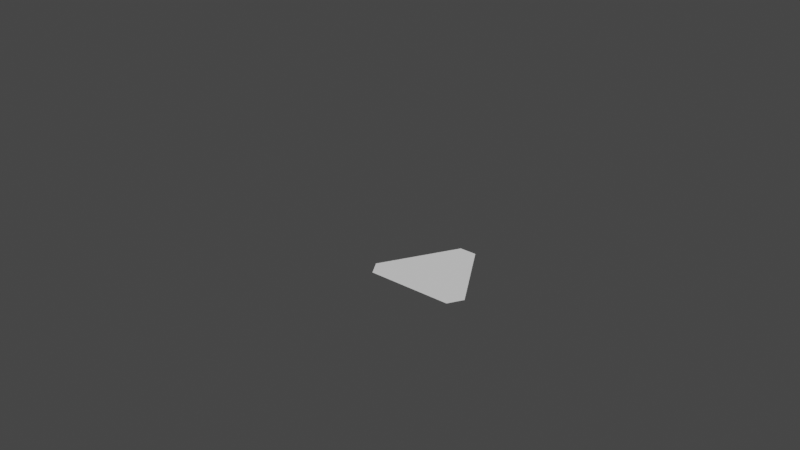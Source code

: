 # Source: new.blend  (saved by Blender 3.3.6; exported with 4.5.12 LTS)
import bpy
from mathutils import Matrix  # noqa: F401  (used for matrix-valued properties, if any)

bpy.ops.wm.read_factory_settings(use_empty=True)
scene = bpy.context.scene
scene.name = 'Scene'

# ---- collections
col_collection = bpy.data.collections.new('Collection'); scene.collection.children.link(col_collection)

# ---- world
world_world = bpy.data.worlds.new('World'); scene.world = world_world
world_world.use_nodes = True; world_world.node_tree.nodes.clear()
_N = world_world.node_tree.nodes; _L = world_world.node_tree.links
n0 = _N.new('ShaderNodeOutputWorld'); n0.name = 'World Output'; n0.location = (300, 300)
n1 = _N.new('ShaderNodeBackground'); n1.name = 'Background'; n1.location = (10, 300)
n1.inputs[0].default_value = (0.05088, 0.05088, 0.05088, 1.0)
_L.new(n1.outputs[0], n0.inputs[0])
n0.is_active_output = True
world_world.color = (0.05088, 0.05088, 0.05088)
world_world.use_sun_shadow = False
world_world.sun_shadow_jitter_overblur = 0.0

# ---- meshes
me_mycurve_001 = bpy.data.meshes.new('myCurve.001')
me_mycurve_001.from_pydata([(41.29, -6.325, 0.0), (41.28, -6.31, 0.0), (41.31, -6.362, 0.0), (41.3, -6.349, 0.0), (41.3, -6.332, 0.0), (41.33, -6.388, 0.0), (41.32, -6.371, 0.0), (41.71, -6.123, 0.0), (41.09, -5.982, 0.0), (41.11, -6.008, 0.0), (41.1, -5.991, 0.0), (41.13, -6.046, 0.0), (41.12, -6.03, 0.0), (41.12, -6.012, 0.0), (41.15, -6.084, 0.0), (41.14, -6.07, 0.0), (41.14, -6.052, 0.0), (41.16, -6.109, 0.0), (41.16, -6.091, 0.0), (41.19, -6.147, 0.0), (41.18, -6.131, 0.0), (41.18, -6.112, 0.0), (41.21, -6.186, 0.0), (41.2, -6.17, 0.0), (41.2, -6.152, 0.0), (41.23, -6.224, 0.0), (41.22, -6.21, 0.0), (41.22, -6.192, 0.0), (41.25, -6.249, 0.0), (41.24, -6.231, 0.0), (41.27, -6.287, 0.0), (41.26, -6.271, 0.0), (41.26, -6.252, 0.0), (41.28, -6.292, 0.0), (41.07, -5.945, 0.0), (41.07, -5.937, 0.0), (41.08, -5.969, 0.0), (41.08, -5.951, 0.0), (41.08, -5.932, 0.0), (41.08, -5.914, 0.0), (41.09, -5.9, 0.0), (41.1, -5.875, 0.0), (41.1, -5.893, 0.0), (41.11, -5.862, 0.0), (41.12, -5.853, 0.0), (41.13, -5.836, 0.0), (41.14, -5.832, 0.0), (41.14, -5.814, 0.0), (41.15, -5.799, 0.0), (41.16, -5.792, 0.0), (41.16, -5.774, 0.0), (41.17, -5.761, 0.0), (41.18, -5.753, 0.0), (41.18, -5.735, 0.0), (41.2, -5.732, 0.0), (41.21, -5.697, 0.0), (41.2, -5.713, 0.0), (41.22, -5.692, 0.0), (41.22, -5.674, 0.0), (41.23, -5.658, 0.0), (41.24, -5.653, 0.0), (41.24, -5.634, 0.0), (41.25, -5.62, 0.0), (41.26, -5.613, 0.0), (41.26, -5.595, 0.0), (41.28, -5.592, 0.0), (41.28, -5.573, 0.0), (41.29, -5.557, 0.0), (41.3, -5.552, 0.0), (41.3, -5.534, 0.0), (41.31, -5.519, 0.0), (41.32, -5.513, 0.0), (41.32, -5.495, 0.0), (41.33, -5.482, 0.0), (41.35, -6.427, 0.0), (41.34, -6.41, 0.0), (41.34, -6.392, 0.0), (41.37, -6.465, 0.0), (41.36, -6.45, 0.0), (41.36, -6.432, 0.0), (41.38, -6.49, 0.0), (41.38, -6.471, 0.0), (41.4, -6.526, 0.0), (41.4, -6.511, 0.0), (41.4, -6.492, 0.0), (41.42, -6.527, 0.0), (41.61, -6.527, 0.0), (41.65, -6.527, 0.0), (41.34, -5.473, 0.0), (41.35, -5.456, 0.0), (41.36, -5.452, 0.0), (41.36, -5.434, 0.0), (41.37, -5.418, 0.0), (41.38, -5.412, 0.0), (41.38, -5.394, 0.0), (41.39, -5.38, 0.0), (41.4, -5.355, 0.0), (41.4, -5.373, 0.0), (41.41, -5.342, 0.0), (41.82, -5.267, 0.0), (41.42, -5.333, 0.0), (41.43, -5.317, 0.0), (41.44, -5.312, 0.0), (41.45, -5.279, 0.0), (41.44, -5.294, 0.0), (41.46, -5.272, 0.0), (41.46, -5.254, 0.0), (41.47, -5.24, 0.0), (41.48, -5.233, 0.0), (41.48, -5.215, 0.0), (41.5, -5.212, 0.0), (41.5, -5.193, 0.0), (41.51, -5.177, 0.0), (41.52, -5.172, 0.0), (41.52, -5.154, 0.0), (41.53, -5.138, 0.0), (41.54, -5.133, 0.0), (41.55, -5.1, 0.0), (41.54, -5.114, 0.0), (41.56, -5.093, 0.0), (41.56, -5.076, 0.0), (41.58, -5.072, 0.0), (41.58, -5.054, 0.0), (41.59, -5.037, 0.0), (41.6, -5.032, 0.0), (41.61, -5.0, 0.0), (41.6, -5.014, 0.0), (41.62, -4.993, 0.0), (41.62, -4.975, 0.0), (41.63, -4.962, 0.0), (41.64, -4.953, 0.0), (41.65, -4.936, 0.0), (41.71, -6.527, 0.0), (41.76, -6.527, 0.0), (41.86, -6.527, 0.0), (41.95, -6.527, 0.0), (41.66, -4.932, 0.0), (41.66, -4.914, 0.0), (41.67, -4.898, 0.0), (41.68, -4.892, 0.0), (41.68, -4.874, 0.0), (41.69, -4.86, 0.0), (41.7, -4.853, 0.0), (41.7, -4.835, 0.0), (41.72, -4.813, 0.0), (41.73, -4.797, 0.0), (41.72, -4.832, 0.0), (41.74, -4.792, 0.0), (41.74, -4.774, 0.0), (41.75, -4.759, 0.0), (41.76, -4.752, 0.0), (41.76, -4.734, 0.0), (41.77, -4.72, 0.0), (41.91, -4.71, 0.0), (41.78, -4.713, 0.0), (41.78, -4.695, 0.0), (41.8, -4.692, 0.0), (41.8, -4.673, 0.0), (41.81, -4.657, 0.0), (41.82, -4.652, 0.0), (41.82, -4.634, 0.0), (41.83, -4.618, 0.0), (41.84, -4.613, 0.0), (41.84, -4.594, 0.0), (41.85, -4.582, 0.0), (41.87, -4.556, 0.0), (41.86, -4.573, 0.0), (41.88, -4.552, 0.0), (41.88, -4.534, 0.0), (41.89, -4.518, 0.0), (41.9, -4.512, 0.0), (41.9, -4.494, 0.0), (41.91, -4.48, 0.0), (41.92, -4.473, 0.0), (41.92, -4.455, 0.0), (41.93, -4.442, 0.0), (41.94, -4.433, 0.0), (41.95, -4.416, 0.0), (41.96, -4.412, 0.0), (41.96, -4.394, 0.0), (41.97, -4.378, 0.0), (42.02, -6.527, 0.0), (42.1, -6.527, 0.0), (42.2, -6.527, 0.0), (42.25, -6.527, 0.0), (42.34, -6.527, 0.0), (42.19, -4.559, 0.0), (41.98, -4.372, 0.0), (41.98, -4.354, 0.0), (41.99, -4.341, 0.0), (42.0, -4.333, 0.0), (42.0, -4.315, 0.0), (42.02, -4.312, 0.0), (42.02, -4.293, 0.0), (42.03, -4.277, 0.0), (42.04, -4.272, 0.0), (42.04, -4.254, 0.0), (42.05, -4.239, 0.0), (42.06, -4.214, 0.0), (42.07, -4.2, 0.0), (42.06, -4.233, 0.0), (42.08, -4.175, 0.0), (42.08, -4.193, 0.0), (42.1, -4.172, 0.0), (42.1, -4.153, 0.0), (42.11, -4.137, 0.0), (42.12, -4.132, 0.0), (42.12, -4.114, 0.0), (42.13, -4.099, 0.0), (42.14, -4.093, 0.0), (42.14, -4.074, 0.0), (42.3, -4.021, 0.0), (42.16, -4.053, 0.0), (42.17, -4.036, 0.0), (42.18, -4.032, 0.0), (42.18, -4.014, 0.0), (42.19, -3.998, 0.0), (42.2, -3.992, 0.0), (42.2, -3.974, 0.0), (42.21, -3.96, 0.0), (42.22, -3.953, 0.0), (42.22, -3.935, 0.0), (42.23, -3.922, 0.0), (42.25, -3.896, 0.0), (42.24, -3.913, 0.0), (42.26, -3.892, 0.0), (42.26, -3.874, 0.0), (42.27, -3.859, 0.0), (42.28, -3.852, 0.0), (42.29, -3.821, 0.0), (42.43, -6.527, 0.0), (42.51, -6.527, 0.0), (42.57, -6.527, 0.0), (42.5, -5.294, 0.0), (42.28, -3.834, 0.0), (42.3, -3.813, 0.0), (42.3, -3.795, 0.0), (42.32, -3.792, 0.0), (42.32, -3.773, 0.0), (42.33, -3.757, 0.0), (42.34, -3.752, 0.0), (42.47, -3.726, 0.0), (42.34, -3.734, 0.0), (42.35, -3.718, 0.0), (42.36, -3.713, 0.0), (42.36, -3.694, 0.0), (42.37, -3.68, 0.0), (42.38, -3.673, 0.0), (42.38, -3.655, 0.0), (42.4, -3.652, 0.0), (42.4, -3.633, 0.0), (42.41, -3.617, 0.0), (42.42, -3.612, 0.0), (42.42, -3.594, 0.0), (42.43, -3.579, 0.0), (42.44, -3.573, 0.0), (42.44, -3.555, 0.0), (42.45, -3.542, 0.0), (42.46, -3.533, 0.0), (42.47, -3.516, 0.0), (42.48, -3.494, 0.0), (42.48, -3.512, 0.0), (42.49, -3.478, 0.0), (42.5, -3.472, 0.0), (42.5, -3.454, 0.0), (42.51, -3.44, 0.0), (42.52, -3.433, 0.0), (42.52, -3.415, 0.0), (42.53, -3.402, 0.0), (42.54, -3.393, 0.0), (42.55, -3.377, 0.0), (42.56, -3.372, 0.0), (42.56, -3.354, 0.0), (42.57, -3.339, 0.0), (42.58, -3.332, 0.0), (42.59, -3.3, 0.0), (42.58, -3.314, 0.0), (42.6, -3.293, 0.0), (42.6, -3.275, 0.0), (42.63, -6.527, 0.0), (42.72, -6.527, 0.0), (42.79, -6.527, 0.0), (42.87, -6.527, 0.0), (42.94, -6.527, 0.0), (42.89, -5.272, 0.0), (43.11, -3.449, 0.0), (42.62, -3.272, 0.0), (42.62, -3.253, 0.0), (42.63, -3.237, 0.0), (42.64, -3.232, 0.0), (42.64, -3.214, 0.0), (42.65, -3.198, 0.0), (42.66, -3.193, 0.0), (42.66, -3.174, 0.0), (42.67, -3.16, 0.0), (42.68, -3.153, 0.0), (42.69, -3.136, 0.0), (42.7, -3.132, 0.0), (42.7, -3.114, 0.0), (42.71, -3.097, 0.0), (42.72, -3.092, 0.0), (42.72, -3.074, 0.0), (42.73, -3.06, 0.0), (42.74, -3.053, 0.0), (42.75, -3.022, 0.0), (42.74, -3.035, 0.0), (42.76, -3.013, 0.0), (42.77, -2.996, 0.0), (42.78, -2.994, 0.0), (43.01, -6.527, 0.0), (43.11, -6.435, 0.0), (43.08, -6.527, 0.0), (43.14, -6.527, 0.0), (43.22, -6.527, 0.0), (44.0, -6.171, 0.0), (43.11, -5.671, 0.0), (43.12, -4.169, 0.0), (43.31, -6.527, 0.0), (43.37, -6.527, 0.0), (43.45, -6.527, 0.0), (43.51, -6.527, 0.0), (43.6, -6.527, 0.0), (43.3, -5.296, 0.0), (43.97, -4.358, 0.0), (43.63, -3.433, 0.0), (43.52, -3.113, 0.0), (43.56, -3.192, 0.0), (43.54, -3.152, 0.0), (43.53, -3.134, 0.0), (43.53, -3.119, 0.0), (43.56, -3.173, 0.0), (43.55, -3.157, 0.0), (43.44, -2.994, 0.0), (43.46, -3.012, 0.0), (43.48, -3.052, 0.0), (43.45, -2.995, 0.0), (43.48, -3.034, 0.0), (43.47, -3.018, 0.0), (43.5, -3.073, 0.0), (43.49, -3.056, 0.0), (43.51, -3.095, 0.0), (43.51, -3.082, 0.0), (43.7, -6.527, 0.0), (43.77, -6.527, 0.0), (43.85, -6.527, 0.0), (43.77, -3.709, 0.0), (43.91, -3.794, 0.0), (43.7, -3.414, 0.0), (43.76, -3.532, 0.0), (43.7, -3.432, 0.0), (43.72, -3.453, 0.0), (43.71, -3.436, 0.0), (43.74, -3.493, 0.0), (43.73, -3.475, 0.0), (43.73, -3.462, 0.0), (43.75, -3.514, 0.0), (43.75, -3.5, 0.0), (43.8, -3.593, 0.0), (43.78, -3.572, 0.0), (43.78, -3.554, 0.0), (43.77, -3.538, 0.0), (43.79, -3.576, 0.0), (43.82, -3.633, 0.0), (43.81, -3.614, 0.0), (43.84, -3.672, 0.0), (43.83, -3.654, 0.0), (43.83, -3.639, 0.0), (43.86, -3.712, 0.0), (43.86, -3.693, 0.0), (43.85, -3.677, 0.0), (43.88, -3.733, 0.0), (43.87, -3.715, 0.0), (43.59, -3.234, 0.0), (43.58, -3.213, 0.0), (43.57, -3.195, 0.0), (43.61, -3.274, 0.0), (43.6, -3.253, 0.0), (43.59, -3.22, 0.0), (43.64, -3.332, 0.0), (43.62, -3.292, 0.0), (43.61, -3.258, 0.0), (43.64, -3.313, 0.0), (43.63, -3.297, 0.0), (43.66, -3.353, 0.0), (43.65, -3.335, 0.0), (43.68, -3.392, 0.0), (43.67, -3.374, 0.0), (43.67, -3.361, 0.0), (43.69, -3.399, 0.0), (43.92, -6.527, 0.0), (44.0, -6.527, 0.0), (44.12, -6.527, 0.0), (44.22, -6.527, 0.0), (44.02, -5.283, 0.0), (44.26, -4.393, 0.0), (44.08, -4.092, 0.0), (44.12, -4.153, 0.0), (44.11, -4.134, 0.0), (44.1, -4.113, 0.0), (44.08, -4.074, 0.0), (44.09, -4.096, 0.0), (44.11, -4.122, 0.0), (44.16, -4.232, 0.0), (44.14, -4.192, 0.0), (44.13, -4.174, 0.0), (44.13, -4.158, 0.0), (44.16, -4.213, 0.0), (44.15, -4.197, 0.0), (44.18, -4.253, 0.0), (44.17, -4.235, 0.0), (44.22, -4.314, 0.0), (44.2, -4.292, 0.0), (44.19, -4.274, 0.0), (44.19, -4.26, 0.0), (43.91, -3.779, 0.0), (43.9, -3.772, 0.0), (43.89, -3.754, 0.0), (43.92, -3.812, 0.0), (43.94, -3.852, 0.0), (43.94, -3.833, 0.0), (43.93, -3.817, 0.0), (43.96, -3.873, 0.0), (43.95, -3.855, 0.0), (43.99, -3.918, 0.0), (43.98, -3.912, 0.0), (43.97, -3.894, 0.0), (43.97, -3.881, 0.0), (44.03, -3.995, 0.0), (44.0, -3.952, 0.0), (44.0, -3.934, 0.0), (44.02, -3.973, 0.0), (44.01, -3.956, 0.0), (44.06, -4.052, 0.0), (44.04, -4.013, 0.0), (44.03, -3.982, 0.0), (44.05, -4.034, 0.0), (44.05, -4.02, 0.0), (44.07, -4.058, 0.0), (43.89, -3.74, 0.0), (44.27, -6.527, 0.0), (44.31, -6.527, 0.0), (44.39, -6.527, 0.0), (44.47, -6.527, 0.0), (44.53, -6.527, 0.0), (44.9, -5.869, 0.0), (44.62, -5.359, 0.0), (44.39, -4.861, 0.0), (44.6, -4.992, 0.0), (44.44, -4.712, 0.0), (44.46, -4.752, 0.0), (44.46, -4.733, 0.0), (44.45, -4.717, 0.0), (44.49, -4.794, 0.0), (44.48, -4.773, 0.0), (44.47, -4.755, 0.0), (44.52, -4.852, 0.0), (44.51, -4.819, 0.0), (44.5, -4.812, 0.0), (44.49, -4.78, 0.0), (44.52, -4.834, 0.0), (44.27, -4.414, 0.0), (44.3, -4.472, 0.0), (44.29, -4.438, 0.0), (44.28, -4.432, 0.0), (44.27, -4.4, 0.0), (44.3, -4.454, 0.0), (44.34, -4.533, 0.0), (44.32, -4.493, 0.0), (44.31, -4.476, 0.0), (44.38, -4.594, 0.0), (44.33, -4.515, 0.0), (44.36, -4.572, 0.0), (44.35, -4.554, 0.0), (44.35, -4.54, 0.0), (44.38, -4.612, 0.0), (44.37, -4.577, 0.0), (44.41, -4.654, 0.0), (44.4, -4.633, 0.0), (44.39, -4.616, 0.0), (44.42, -4.673, 0.0), (44.41, -4.64, 0.0), (44.43, -4.694, 0.0), (44.43, -4.678, 0.0), (44.22, -4.332, 0.0), (44.21, -4.299, 0.0), (44.24, -4.372, 0.0), (44.24, -4.353, 0.0), (44.23, -4.337, 0.0), (44.25, -4.375, 0.0), (44.61, -6.527, 0.0), (44.8, -6.527, 0.0), (44.82, -6.512, 0.0), (44.81, -6.526, 0.0), (44.84, -6.49, 0.0), (44.83, -6.506, 0.0), (44.84, -6.472, 0.0), (44.86, -6.451, 0.0), (44.86, -5.433, 0.0), (44.82, -5.372, 0.0), (44.82, -5.354, 0.0), (44.85, -5.415, 0.0), (44.84, -5.393, 0.0), (44.83, -5.376, 0.0), (44.62, -5.013, 0.0), (44.64, -5.053, 0.0), (44.63, -5.035, 0.0), (44.7, -5.153, 0.0), (44.68, -5.132, 0.0), (44.66, -5.092, 0.0), (44.65, -5.074, 0.0), (44.65, -5.059, 0.0), (44.68, -5.113, 0.0), (44.67, -5.097, 0.0), (44.69, -5.135, 0.0), (44.74, -5.232, 0.0), (44.72, -5.193, 0.0), (44.71, -5.174, 0.0), (44.71, -5.16, 0.0), (44.76, -5.272, 0.0), (44.75, -5.237, 0.0), (44.73, -5.214, 0.0), (44.73, -5.198, 0.0), (44.76, -5.253, 0.0), (44.78, -5.293, 0.0), (44.77, -5.275, 0.0), (44.8, -5.332, 0.0), (44.79, -5.314, 0.0), (44.79, -5.301, 0.0), (44.81, -5.338, 0.0), (44.55, -4.882, 0.0), (44.54, -4.873, 0.0), (44.53, -4.857, 0.0), (44.56, -4.913, 0.0), (44.55, -4.895, 0.0), (44.58, -4.952, 0.0), (44.57, -4.934, 0.0), (44.57, -4.92, 0.0), (44.6, -4.974, 0.0), (44.59, -4.958, 0.0), (44.61, -4.996, 0.0), (44.63, -5.022, 0.0), (44.85, -6.468, 0.0), (44.87, -6.442, 0.0), (44.87, -6.429, 0.0), (44.88, -6.411, 0.0), (44.89, -6.405, 0.0), (44.89, -6.39, 0.0), (44.9, -6.372, 0.0), (44.91, -6.367, 0.0), (44.92, -6.351, 0.0), (44.92, -6.332, 0.0), (44.94, -6.311, 0.0), (44.93, -6.328, 0.0), (44.95, -6.302, 0.0), (44.98, -6.232, 0.0), (44.95, -6.29, 0.0), (44.96, -6.272, 0.0), (45.0, -6.192, 0.0), (44.97, -6.265, 0.0), (44.97, -6.25, 0.0), (45.0, -6.211, 0.0), (45.04, -6.132, 0.0), (44.99, -6.227, 0.0), (45.01, -6.189, 0.0), (45.02, -6.171, 0.0), (45.03, -6.164, 0.0), (45.03, -6.15, 0.0), (45.05, -6.111, 0.0), (45.12, -5.992, 0.0), (45.05, -6.126, 0.0), (45.06, -6.092, 0.0), (45.08, -6.071, 0.0), (45.08, -6.052, 0.0), (45.07, -6.087, 0.0), (45.1, -6.031, 0.0), (45.09, -6.049, 0.0), (45.11, -6.023, 0.0), (45.11, -6.01, 0.0), (45.13, -5.986, 0.0), (44.98, -5.652, 0.0), (45.04, -5.752, 0.0), (45.02, -5.712, 0.0), (45.0, -5.673, 0.0), (45.01, -5.694, 0.0), (45.08, -5.813, 0.0), (45.05, -5.757, 0.0), (45.03, -5.734, 0.0), (45.03, -5.719, 0.0), (45.06, -5.792, 0.0), (45.06, -5.773, 0.0), (45.07, -5.795, 0.0), (45.11, -5.858, 0.0), (45.1, -5.852, 0.0), (45.09, -5.834, 0.0), (45.09, -5.82, 0.0), (45.12, -5.892, 0.0), (45.12, -5.874, 0.0), (45.14, -5.971, 0.0), (45.14, -5.952, 0.0), (45.14, -5.913, 0.0), (45.13, -5.896, 0.0), (45.15, -5.948, 0.0), (45.16, -5.941, 0.0), (45.16, -5.939, 0.0), (45.16, -5.94, 0.0), (45.16, -5.935, 0.0), (45.15, -5.928, 0.0), (44.88, -5.472, 0.0), (44.92, -5.533, 0.0), (44.9, -5.512, 0.0), (44.87, -5.454, 0.0), (44.87, -5.44, 0.0), (44.9, -5.494, 0.0), (44.89, -5.478, 0.0), (44.98, -5.634, 0.0), (44.91, -5.516, 0.0), (44.96, -5.612, 0.0), (44.95, -5.578, 0.0), (44.94, -5.573, 0.0), (44.93, -5.554, 0.0), (44.93, -5.542, 0.0), (44.95, -5.594, 0.0), (44.97, -5.617, 0.0), (44.99, -5.655, 0.0), (42.15, -4.062, 0.0), (43.81, -3.602, 0.0), (44.33, -4.502, 0.0), (45.01, -5.68, 0.0), (45.15, -5.922, 0.0), (44.85, -5.402, 0.0)], [], [(7, 2, 3), (16, 11, 12), (7, 17, 18), (7, 18, 15), (7, 20, 21), (13, 7, 16), (7, 22, 23), (7, 23, 24), (7, 24, 20), (29, 25, 26), (7, 26, 27), (30, 31, 32), (7, 32, 29), (38, 34, 35), (13, 36, 37), (13, 37, 38), (39, 13, 38), (13, 10, 36), (42, 13, 39), (44, 42, 43), (45, 46, 44), (47, 49, 46), (48, 49, 47), (46, 13, 42), (51, 49, 50), (7, 46, 49), (52, 7, 49), (53, 7, 52), (55, 57, 56), (7, 13, 46), (7, 56, 57), (7, 57, 58), (60, 7, 58), (65, 60, 61), (63, 65, 61), (64, 65, 63), (66, 7, 65), (68, 7, 67), (69, 71, 68), (7, 5, 6), (79, 75, 76), (7, 80, 81), (79, 81, 77), (85, 82, 83), (7, 83, 84), (7, 4, 33), (7, 33, 30), (88, 71, 72), (89, 90, 88), (99, 90, 91), (93, 99, 91), (94, 99, 93), (99, 71, 90), (97, 99, 94), (99, 97, 98), (99, 7, 71), (100, 99, 98), (101, 99, 100), (103, 105, 104), (99, 104, 105), (99, 105, 107), (108, 99, 107), (110, 99, 108), (111, 113, 110), (112, 113, 111), (114, 99, 113), (116, 99, 114), (119, 99, 118), (121, 99, 119), (122, 99, 121), (123, 99, 122), (124, 125, 99), (126, 125, 124), (127, 99, 125), (128, 99, 127), (129, 99, 128), (131, 99, 130), (136, 139, 99), (138, 136, 137), (140, 142, 139), (141, 142, 140), (186, 99, 139), (146, 139, 142), (145, 147, 144), (148, 149, 147), (153, 146, 147), (153, 147, 149), (150, 153, 149), (152, 153, 151), (156, 153, 155), (157, 153, 156), (159, 153, 157), (160, 153, 159), (161, 153, 160), (163, 153, 162), (166, 153, 163), (186, 153, 166), (186, 166, 167), (186, 167, 169), (170, 186, 169), (172, 186, 171), (174, 176, 173), (175, 176, 174), (186, 7, 99), (178, 186, 176), (186, 178, 179), (187, 186, 179), (188, 186, 187), (189, 190, 188), (191, 186, 190), (193, 186, 192), (195, 186, 194), (200, 195, 197), (202, 200, 198), (203, 186, 202), (206, 203, 204), (208, 211, 207), (211, 203, 206), (211, 209, 210), (211, 186, 203), (212, 211, 210), (213, 211, 212), (214, 217, 211), (215, 217, 214), (216, 217, 215), (211, 217, 218), (220, 211, 218), (221, 211, 220), (224, 211, 221), (223, 225, 224), (211, 224, 225), (227, 225, 226), (228, 211, 225), (229, 235, 234), (236, 237, 235), (241, 234, 237), (238, 241, 237), (239, 241, 238), (241, 240, 242), (244, 241, 242), (246, 241, 245), (249, 241, 247), (250, 241, 249), (251, 241, 250), (253, 241, 252), (257, 241, 256), (241, 254, 255), (259, 241, 258), (263, 261, 262), (265, 266, 264), (285, 241, 261), (285, 261, 263), (285, 263, 266), (269, 266, 268), (270, 271, 269), (285, 266, 271), (272, 285, 271), (273, 285, 272), (284, 7, 233), (278, 286, 277), (285, 276, 286), (288, 286, 287), (292, 285, 286), (289, 292, 286), (291, 292, 290), (294, 285, 293), (296, 285, 295), (300, 285, 298), (285, 300, 301), (303, 285, 301), (307, 308, 306), (285, 305, 308), (310, 309, 7), (314, 313, 310), (310, 7, 314), (314, 7, 315), (323, 284, 186), (322, 315, 284), (323, 186, 316), (323, 316, 285), (323, 322, 284), (324, 323, 285), (328, 285, 325), (331, 326, 327), (332, 285, 308), (336, 334, 333), (339, 285, 334), (341, 285, 338), (323, 314, 322), (393, 314, 323), (348, 345, 324), (349, 324, 347), (351, 324, 349), (352, 348, 324), (354, 324, 350), (355, 348, 352), (359, 345, 348), (361, 357, 358), (363, 345, 357), (366, 345, 362), (369, 345, 364), (371, 345, 367), (373, 285, 326), (377, 372, 373), (378, 324, 285), (380, 375, 376), (381, 378, 285), (382, 285, 379), (384, 324, 378), (385, 347, 324), (386, 324, 383), (388, 347, 385), (396, 323, 395), (400, 398, 395), (401, 397, 398), (404, 323, 396), (406, 402, 323), (407, 323, 403), (409, 323, 402), (413, 323, 408), (415, 346, 345), (419, 323, 417), (422, 323, 418), (425, 323, 421), (429, 323, 423), (430, 427, 323), (431, 323, 428), (432, 395, 323), (433, 323, 427), (436, 432, 433), (437, 395, 432), (438, 345, 370), (445, 393, 323), (445, 314, 393), (446, 445, 323), (447, 445, 446), (451, 446, 448), (453, 446, 449), (457, 446, 452), (458, 452, 453), (459, 455, 456), (460, 323, 394), (463, 323, 460), (464, 460, 394), (466, 323, 461), (626, 466, 467), (472, 446, 466), (474, 446, 469), (475, 469, 471), (477, 446, 474), (479, 446, 476), (480, 476, 477), (481, 448, 446), (482, 446, 479), (484, 410, 411), (487, 323, 483), (488, 394, 485), (491, 490, 314), (491, 492, 490), (493, 494, 491), (501, 497, 445), (502, 445, 498), (503, 445, 447), (508, 445, 504), (511, 507, 445), (512, 445, 508), (516, 445, 506), (519, 445, 514), (521, 514, 515), (522, 518, 519), (523, 445, 518), (527, 445, 523), (528, 445, 525), (531, 446, 455), (533, 446, 529), (535, 446, 532), (538, 447, 534), (496, 541, 495), (314, 543, 542), (314, 545, 544), (314, 549, 548), (551, 552, 550), (561, 314, 444), (314, 555, 551), (557, 554, 314), (554, 558, 556), (560, 562, 554), (561, 564, 557), (561, 565, 564), (567, 569, 561), (444, 570, 567), (571, 573, 570), (574, 575, 572), (568, 577, 576), (582, 444, 579), (581, 580, 444), (583, 581, 582), (585, 444, 580), (586, 580, 581), (588, 584, 444), (589, 444, 585), (590, 584, 588), (593, 444, 584), (596, 444, 591), (444, 597, 578), (600, 444, 595), (602, 598, 444), (603, 604, 602), (628, 444, 599), (607, 445, 497), (629, 500, 501), (610, 607, 497), (612, 609, 607), (615, 608, 609), (616, 614, 444), (619, 444, 608), (621, 616, 617), (579, 444, 614), (622, 614, 616), (606, 605, 444), (605, 603, 602), (1, 4, 0), (7, 6, 2), (4, 7, 3), (10, 13, 9), (13, 16, 12), (15, 18, 14), (7, 21, 17), (16, 7, 15), (20, 24, 19), (7, 27, 22), (7, 29, 26), (29, 32, 28), (7, 30, 32), (33, 4, 1), (38, 37, 34), (36, 10, 8), (40, 42, 39), (41, 43, 42), (44, 46, 42), (51, 52, 49), (53, 54, 7), (54, 56, 7), (59, 60, 58), (62, 63, 61), (65, 7, 60), (66, 67, 7), (68, 71, 7), (70, 71, 69), (7, 76, 5), (79, 74, 75), (7, 79, 76), (79, 77, 78), (7, 84, 80), (79, 7, 81), (7, 85, 83), (7, 86, 85), (7, 87, 86), (73, 88, 72), (88, 90, 71), (92, 93, 91), (95, 97, 94), (96, 98, 97), (101, 102, 99), (102, 104, 99), (106, 107, 105), (109, 110, 108), (110, 113, 99), (115, 116, 114), (116, 118, 99), (117, 119, 118), (120, 121, 119), (123, 124, 99), (129, 130, 99), (7, 132, 87), (7, 133, 132), (7, 134, 133), (7, 135, 134), (131, 136, 99), (138, 139, 136), (143, 146, 142), (144, 147, 146), (146, 186, 139), (151, 153, 150), (152, 154, 153), (154, 155, 153), (153, 186, 146), (158, 159, 157), (161, 162, 153), (164, 166, 163), (165, 167, 166), (168, 169, 167), (171, 186, 170), (172, 173, 186), (173, 176, 186), (177, 178, 176), (7, 181, 135), (7, 182, 181), (7, 183, 182), (7, 184, 183), (7, 185, 184), (186, 233, 7), (180, 187, 179), (188, 190, 186), (191, 192, 186), (193, 194, 186), (196, 197, 195), (200, 186, 195), (199, 202, 198), (201, 203, 202), (202, 186, 200), (205, 206, 204), (207, 211, 206), (208, 209, 211), (624, 212, 210), (213, 214, 211), (219, 220, 218), (222, 224, 221), (227, 228, 225), (7, 230, 185), (7, 231, 230), (7, 232, 231), (228, 234, 211), (235, 237, 234), (239, 240, 241), (241, 211, 234), (241, 186, 211), (243, 244, 242), (245, 241, 244), (246, 247, 241), (248, 249, 247), (251, 252, 241), (253, 254, 241), (256, 241, 255), (257, 258, 241), (259, 261, 241), (260, 262, 261), (264, 266, 263), (267, 268, 266), (269, 271, 266), (273, 274, 285), (274, 276, 285), (275, 277, 276), (7, 279, 232), (7, 280, 279), (7, 281, 280), (7, 282, 281), (7, 283, 282), (284, 315, 7), (186, 284, 233), (285, 186, 241), (277, 286, 276), (288, 289, 286), (290, 292, 289), (293, 285, 292), (294, 295, 285), (296, 297, 285), (297, 298, 285), (299, 300, 298), (302, 303, 301), (303, 305, 285), (304, 306, 305), (306, 308, 305), (7, 309, 283), (310, 311, 309), (310, 312, 311), (310, 313, 312), (285, 316, 186), (314, 317, 313), (314, 318, 317), (314, 319, 318), (314, 320, 319), (314, 321, 320), (322, 314, 315), (327, 326, 285), (328, 327, 285), (329, 328, 325), (331, 330, 326), (332, 333, 285), (334, 285, 333), (335, 333, 332), (337, 336, 333), (339, 338, 285), (340, 325, 285), (341, 340, 285), (314, 342, 321), (314, 343, 342), (314, 344, 343), (345, 346, 323), (324, 345, 323), (351, 350, 324), (353, 352, 324), (354, 353, 324), (356, 355, 352), (358, 357, 345), (359, 358, 345), (360, 359, 348), (363, 362, 345), (625, 363, 357), (365, 364, 345), (366, 365, 345), (368, 367, 345), (369, 368, 345), (371, 370, 345), (373, 372, 285), (374, 373, 326), (376, 375, 285), (372, 376, 285), (375, 379, 285), (382, 381, 285), (384, 383, 324), (386, 385, 324), (387, 386, 383), (314, 389, 344), (314, 390, 389), (314, 391, 390), (314, 392, 391), (397, 396, 395), (398, 397, 395), (404, 403, 323), (405, 404, 396), (407, 406, 323), (409, 408, 323), (411, 410, 323), (412, 411, 323), (413, 412, 323), (415, 414, 346), (416, 415, 345), (417, 323, 346), (419, 418, 323), (420, 419, 417), (422, 421, 323), (424, 423, 323), (425, 424, 323), (426, 425, 421), (429, 428, 323), (431, 430, 323), (433, 432, 323), (434, 427, 430), (436, 435, 432), (437, 399, 395), (438, 416, 345), (314, 439, 392), (314, 440, 439), (314, 441, 440), (314, 442, 441), (314, 443, 442), (445, 444, 314), (450, 449, 446), (451, 450, 446), (453, 452, 446), (454, 453, 449), (456, 455, 446), (457, 456, 446), (462, 461, 323), (463, 462, 323), (465, 461, 462), (466, 446, 323), (467, 466, 461), (468, 467, 461), (626, 470, 466), (471, 469, 446), (472, 471, 446), (473, 472, 466), (477, 476, 446), (478, 477, 474), (482, 481, 446), (410, 483, 323), (485, 394, 323), (486, 485, 323), (487, 486, 323), (314, 489, 443), (314, 490, 489), (314, 493, 491), (314, 495, 493), (314, 496, 495), (542, 496, 314), (499, 498, 445), (501, 500, 497), (502, 501, 445), (503, 504, 445), (505, 504, 503), (507, 506, 445), (509, 508, 504), (510, 509, 504), (512, 511, 445), (513, 506, 507), (515, 514, 445), (516, 515, 445), (517, 516, 506), (519, 518, 445), (521, 520, 514), (524, 523, 518), (526, 525, 445), (527, 526, 445), (528, 499, 445), (530, 529, 446), (531, 530, 446), (533, 532, 446), (534, 447, 446), (535, 534, 446), (536, 535, 532), (538, 537, 447), (539, 503, 447), (540, 505, 503), (314, 544, 543), (314, 546, 545), (314, 547, 546), (314, 548, 547), (314, 550, 549), (314, 551, 550), (561, 557, 314), (551, 555, 553), (314, 556, 555), (314, 554, 556), (554, 559, 558), (557, 560, 554), (557, 564, 563), (561, 566, 565), (444, 567, 561), (444, 571, 570), (572, 571, 444), (444, 574, 572), (568, 574, 444), (568, 576, 574), (582, 581, 444), (627, 583, 582), (587, 586, 581), (589, 588, 444), (592, 591, 444), (593, 592, 444), (594, 593, 584), (444, 578, 568), (596, 595, 444), (444, 598, 597), (600, 599, 444), (602, 601, 598), (444, 605, 602), (628, 606, 444), (608, 444, 445), (609, 608, 445), (607, 609, 445), (611, 610, 497), (613, 612, 607), (617, 616, 444), (618, 617, 444), (619, 618, 444), (620, 619, 608), (623, 582, 579)])
me_mycurve_001.update()

# ---- curves / text
cu_mycurve = bpy.data.curves.new('myCurve', 'CURVE')
cu_mycurve.dimensions = '2D'
_sp = cu_mycurve.splines.new('POLY'); _sp.points.add(5)
_sp.points.foreach_set('co', [119.2, -9.329, 0.0, 1.0, 118.5, -10.07, 0.0, 1.0, 124.0, -10.95, 0.0, 1.0, 127.7, -7.993, 0.0, 1.0, 116.6, -8.063, 0.0, 1.0, 115.7, -8.965, 0.0, 1.0])
cu_mycurve_001 = bpy.data.curves.new('myCurve.001', 'CURVE')
cu_mycurve_001.dimensions = '2D'
_sp = cu_mycurve_001.splines.new('POLY'); _sp.points.add(12)
_sp.points.foreach_set('co', [124.1, -1.938, 0.0, 1.0, 126.3, -3.955, 0.0, 1.0, 130.3, -4.595, 0.0, 1.0, 129.3, -8.088, 0.0, 1.0, 131.7, -8.539, 0.0, 1.0, 133.2, -6.483, 0.0, 1.0, 134.9, -7.366, 0.0, 1.0, 135.4, -5.469, 0.0, 1.0, 133.0, -5.243, 0.0, 1.0, 131.1, -2.892, 0.0, 1.0, 128.6, -2.204, 0.0, 1.0, 129.8, 1.251, 0.0, 1.0, 128.1, 2.96, 0.0, 1.0])

# ---- objects
ob_mycurve = bpy.data.objects.new('myCurve', cu_mycurve)
ob_mycurve_002 = bpy.data.objects.new('myCurve.002', cu_mycurve_001)
ob_mycurve_001 = bpy.data.objects.new('myCurve.001', me_mycurve_001)

# ---- transforms, parenting, visibility, modifiers, constraints
ob_mycurve.location = (0.0, 0.0, 0.0)
ob_mycurve_002.location = (0.0, 0.0, 0.0)
ob_mycurve_001.location = (85.83, -1.022, 0.0)

# ---- collection membership
scene.collection.objects.link(ob_mycurve)
scene.collection.objects.link(ob_mycurve_002)
col_collection.objects.link(ob_mycurve_001)

# ---- scene / render settings (as saved in the file)
scene.frame_start = 1; scene.frame_end = 250; scene.frame_set(1)
scene.render.engine = 'BLENDER_EEVEE_NEXT'
scene.cycles.sampling_pattern = 'TABULATED_SOBOL'
scene.cycles.use_light_tree = False
scene.view_settings.view_transform = 'Filmic'
bpy.context.view_layer.update()

# ---- added for rendering (the .blend has no active camera and no usable light): camera, sun
cam_auto = bpy.data.cameras.new('AutoCamera')
cam_auto.lens = 50.0
cam_auto.sensor_width = 36.0
cam_auto.clip_end = 1000.0
ob_auto_camera = bpy.data.objects.new('AutoCamera', cam_auto)
scene.collection.objects.link(ob_auto_camera)
ob_auto_camera.location = (150.572, -33.9826, 19.9913)
ob_auto_camera.rotation_euler = (1.09748, -7.21219e-08, 0.694738)
scene.camera = ob_auto_camera
light_auto_sun = bpy.data.lights.new('AutoSun', 'SUN')
light_auto_sun.energy = 3.0
light_auto_sun.angle = 0.0523599
ob_auto_sun = bpy.data.objects.new('AutoSun', light_auto_sun)
scene.collection.objects.link(ob_auto_sun)
ob_auto_sun.rotation_euler = (0.872665, 0.174533, 0.523599)
bpy.context.view_layer.update()
